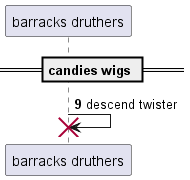

The diagram above was rendered by PlantUML. Its source (embedded in the PNG):
@startuml
participant "barracks druthers" as 0
== candies wigs ==
autonumber 9 5
0 -> 0!! : descend twister
@enduml